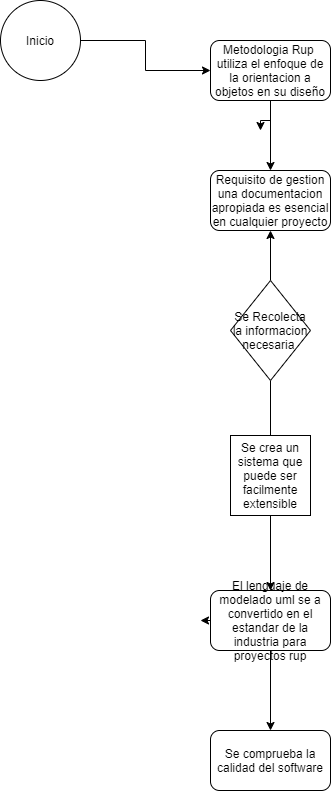

The diagram above was exported from draw.io. Its source (the exported page's mxGraphModel, read from the mxfile embedded in the PNG):
<mxGraphModel dx="566" dy="480" grid="1" gridSize="10" guides="1" tooltips="1" connect="1" arrows="1" fold="1" page="1" pageScale="1" pageWidth="827" pageHeight="1169" math="0" shadow="0">
  <root>
    <mxCell id="0" />
    <mxCell id="1" parent="0" />
    <mxCell id="24" value="" style="edgeStyle=orthogonalEdgeStyle;rounded=0;orthogonalLoop=1;jettySize=auto;html=1;" parent="1" source="25" edge="1">
      <mxGeometry relative="1" as="geometry">
        <mxPoint x="290" y="200" as="targetPoint" />
      </mxGeometry>
    </mxCell>
    <mxCell id="22" value="Inicio" style="ellipse;whiteSpace=wrap;html=1;" parent="1" vertex="1">
      <mxGeometry x="30" y="70" width="80" height="80" as="geometry" />
    </mxCell>
    <mxCell id="27" value="" style="edgeStyle=orthogonalEdgeStyle;rounded=0;orthogonalLoop=1;jettySize=auto;html=1;" edge="1" parent="1" source="25" target="28">
      <mxGeometry relative="1" as="geometry">
        <mxPoint x="290" y="360" as="targetPoint" />
      </mxGeometry>
    </mxCell>
    <mxCell id="28" value="Requisito de gestion&lt;br&gt;una documentacion apropiada es esencial en cualquier proyecto" style="rounded=1;whiteSpace=wrap;html=1;" vertex="1" parent="1">
      <mxGeometry x="240" y="240" width="120" height="60" as="geometry" />
    </mxCell>
    <mxCell id="30" value="" style="edgeStyle=orthogonalEdgeStyle;rounded=0;orthogonalLoop=1;jettySize=auto;html=1;" edge="1" parent="1" source="29" target="28">
      <mxGeometry relative="1" as="geometry" />
    </mxCell>
    <mxCell id="33" value="" style="edgeStyle=orthogonalEdgeStyle;rounded=0;orthogonalLoop=1;jettySize=auto;html=1;" edge="1" parent="1" source="29">
      <mxGeometry relative="1" as="geometry">
        <mxPoint x="300" y="530" as="targetPoint" />
      </mxGeometry>
    </mxCell>
    <mxCell id="29" value="Se Recolecta la informacion necesaria&amp;nbsp;" style="rhombus;whiteSpace=wrap;html=1;" vertex="1" parent="1">
      <mxGeometry x="260" y="350" width="80" height="100" as="geometry" />
    </mxCell>
    <mxCell id="25" value="Metodologia Rup&amp;nbsp;&lt;br&gt;utiliza el enfoque de la orientacion a objetos en su diseño" style="rounded=1;whiteSpace=wrap;html=1;" parent="1" vertex="1">
      <mxGeometry x="240" y="110" width="120" height="60" as="geometry" />
    </mxCell>
    <mxCell id="31" value="" style="edgeStyle=orthogonalEdgeStyle;rounded=0;orthogonalLoop=1;jettySize=auto;html=1;" edge="1" parent="1" source="22" target="25">
      <mxGeometry relative="1" as="geometry">
        <mxPoint x="290" y="200" as="targetPoint" />
        <mxPoint x="110" y="110" as="sourcePoint" />
      </mxGeometry>
    </mxCell>
    <mxCell id="36" value="" style="edgeStyle=orthogonalEdgeStyle;rounded=0;orthogonalLoop=1;jettySize=auto;html=1;" edge="1" parent="1" source="34" target="35">
      <mxGeometry relative="1" as="geometry" />
    </mxCell>
    <mxCell id="34" value="Se crea un sistema que puede ser facilmente extensible" style="whiteSpace=wrap;html=1;aspect=fixed;" vertex="1" parent="1">
      <mxGeometry x="260" y="505" width="80" height="80" as="geometry" />
    </mxCell>
    <mxCell id="37" style="edgeStyle=orthogonalEdgeStyle;rounded=0;orthogonalLoop=1;jettySize=auto;html=1;exitX=0;exitY=0.5;exitDx=0;exitDy=0;" edge="1" parent="1" source="35">
      <mxGeometry relative="1" as="geometry">
        <mxPoint x="230" y="690" as="targetPoint" />
      </mxGeometry>
    </mxCell>
    <mxCell id="39" value="" style="edgeStyle=orthogonalEdgeStyle;rounded=0;orthogonalLoop=1;jettySize=auto;html=1;" edge="1" parent="1" source="35" target="38">
      <mxGeometry relative="1" as="geometry" />
    </mxCell>
    <mxCell id="35" value="El lenguaje de modelado uml se a convertido en el estandar de la industria para proyectos rup" style="rounded=1;whiteSpace=wrap;html=1;" vertex="1" parent="1">
      <mxGeometry x="240" y="660" width="120" height="60" as="geometry" />
    </mxCell>
    <mxCell id="38" value="Se comprueba la calidad del software" style="rounded=1;whiteSpace=wrap;html=1;" vertex="1" parent="1">
      <mxGeometry x="240" y="800" width="120" height="60" as="geometry" />
    </mxCell>
  </root>
</mxGraphModel>